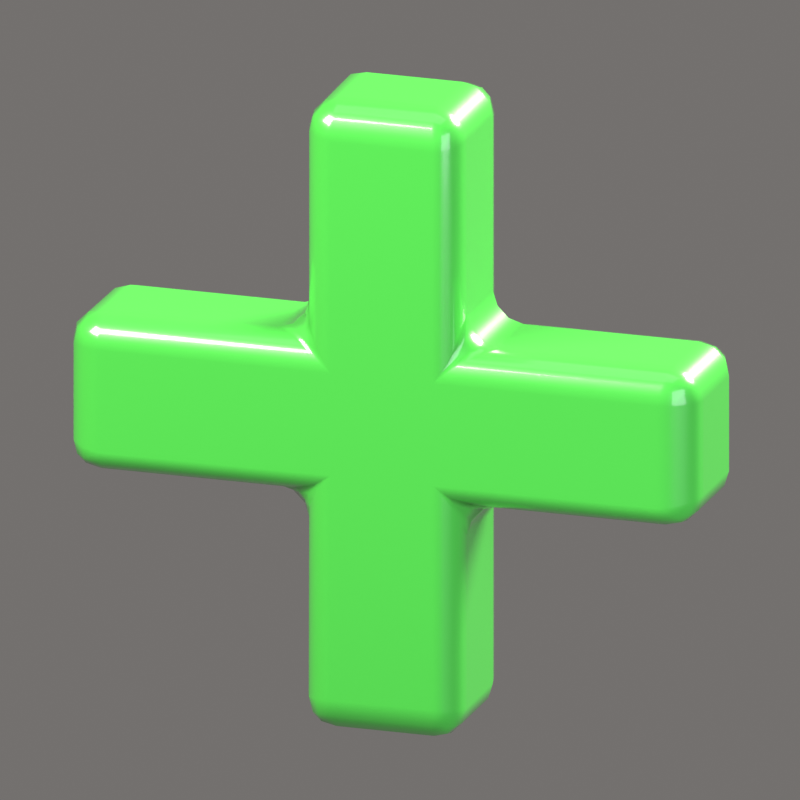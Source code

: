 # Source: Plus.blend  (saved by Blender 5.2.44; exported with 4.5.12 LTS)
import bpy
from mathutils import Matrix  # noqa: F401  (used for matrix-valued properties, if any)

bpy.ops.wm.read_factory_settings(use_empty=True)
scene = bpy.context.scene
scene.name = 'Scene'

# ---- collections
col_collection = bpy.data.collections.new('Collection'); scene.collection.children.link(col_collection)
col_iconrig = bpy.data.collections.new('IconRig'); scene.collection.children.link(col_iconrig)
col_iconsubject = bpy.data.collections.new('IconSubject'); scene.collection.children.link(col_iconsubject)

# ---- materials (node trees are filled in below, after node groups)
mat_green = bpy.data.materials.new('Green')
mat_green.diffuse_color = (0.07819, 0.6445, 0.06848, 1.0)

# ---- material node trees
mat_green.use_nodes = True; mat_green.node_tree.nodes.clear()
_N = mat_green.node_tree.nodes; _L = mat_green.node_tree.links
n0 = _N.new('ShaderNodeBsdfPrincipled'); n0.name = 'Principled BSDF'; n0.location = (-200, 100)
n0.inputs[0].default_value = (0.07819, 0.6445, 0.06848, 1.0)
n0.inputs[2].default_value = 0.3
n0.inputs[10].default_value = 0.005
n0.inputs[13].default_value = 0.6
n0.inputs[19].default_value = 1.0
n0.inputs[20].default_value = 0.08
n1 = _N.new('ShaderNodeOutputMaterial'); n1.name = 'Material Output'; n1.location = (200, 100)
_L.new(n0.outputs[0], n1.inputs[0])
n1.is_active_output = True

# ---- world
world_iconworld = bpy.data.worlds.new('IconWorld'); scene.world = world_iconworld
world_iconworld.use_nodes = True; world_iconworld.node_tree.nodes.clear()
_N = world_iconworld.node_tree.nodes; _L = world_iconworld.node_tree.links
n0 = _N.new('ShaderNodeBackground'); n0.name = 'Background'; n0.location = (-200, 100)
n0.inputs[0].default_value = (0.55, 0.52, 0.5, 1.0)
n0.inputs[1].default_value = 0.4
n1 = _N.new('ShaderNodeOutputWorld'); n1.name = 'World Output'; n1.location = (200, 100)
_L.new(n0.outputs[0], n1.inputs[0])
n1.is_active_output = True

# ---- cameras
cam_iconcam = bpy.data.cameras.new('IconCam')
cam_iconcam.type = 'ORTHO'
cam_iconcam.clip_end = 200.0
cam_iconcam.ortho_scale = 2.415
cam_iconcam.shift_y = -1.678e-06

# ---- lights
light_keylight = bpy.data.lights.new('KeyLight', 'AREA')
light_keylight.color = (1.0, 0.96, 0.9)
light_keylight.energy = 2200.0
light_keylight.size = 5.0
light_filllight = bpy.data.lights.new('FillLight', 'AREA')
light_filllight.color = (0.82, 0.9, 1.0)
light_filllight.energy = 700.0
light_filllight.size = 7.0
light_rimlight = bpy.data.lights.new('RimLight', 'AREA')
light_rimlight.color = (1.0, 0.95, 0.85)
light_rimlight.energy = 2600.0
light_rimlight.size = 3.0
light_toplight = bpy.data.lights.new('TopLight', 'AREA')
light_toplight.energy = 150.0
light_toplight.size = 6.0

# ---- meshes
me_extrude = bpy.data.meshes.new('Extrude')
me_extrude.from_pydata([(-0.25, -0.225, 1.0), (0.25, -0.225, 1.0), (0.25, -0.225, 0.25), (1.0, -0.225, 0.25), (1.0, -0.225, -0.25), (0.25, -0.225, -0.25), (0.25, -0.225, -1.0), (-0.25, -0.225, -1.0), (-0.25, -0.225, -0.25), (-1.0, -0.225, -0.25), (-1.0, -0.225, 0.25), (-0.25, -0.225, 0.25), (-0.25, 0.225, 1.0), (0.25, 0.225, 1.0), (0.25, 0.225, 0.25), (1.0, 0.225, 0.25), (1.0, 0.225, -0.25), (0.25, 0.225, -0.25), (0.25, 0.225, -1.0), (-0.25, 0.225, -1.0), (-0.25, 0.225, -0.25), (-1.0, 0.225, -0.25), (-1.0, 0.225, 0.25), (-0.25, 0.225, 0.25)], [], [(8, 5, 2), (23, 17, 20), (0, 1, 13, 12), (1, 2, 14, 13), (2, 3, 15, 14), (3, 4, 16, 15), (4, 5, 17, 16), (5, 6, 18, 17), (6, 7, 19, 18), (7, 8, 20, 19), (8, 9, 21, 20), (9, 10, 22, 21), (10, 11, 23, 22), (11, 0, 12, 23), (1, 0, 11), (11, 10, 9), (8, 7, 6), (11, 9, 8), (2, 1, 11), (4, 3, 2), (8, 6, 5), (5, 4, 2), (2, 11, 8), (23, 12, 13), (14, 15, 16), (23, 13, 14), (21, 22, 23), (18, 19, 20), (20, 21, 23), (23, 14, 17), (14, 16, 17), (17, 18, 20)])
me_extrude.polygons.foreach_set('use_smooth', [True] * 32)
me_extrude.materials.append(mat_green)
me_extrude.update()

# ---- objects
ob_iconcam = bpy.data.objects.new('IconCam', cam_iconcam)
ob_keylight = bpy.data.objects.new('KeyLight', light_keylight)
ob_filllight = bpy.data.objects.new('FillLight', light_filllight)
ob_rimlight = bpy.data.objects.new('RimLight', light_rimlight)
ob_toplight = bpy.data.objects.new('TopLight', light_toplight)
ob_plus = bpy.data.objects.new('Plus', None)
ob_extrude = bpy.data.objects.new('Extrude', me_extrude)

# ---- transforms, parenting, visibility, modifiers, constraints
ob_iconcam.location = (13.39, -25.19, 9.271)
ob_iconcam.rotation_euler = (1.257, -3.907e-08, 0.4887)
ob_keylight.location = (-4.5, -6.5, 7.0)
ob_keylight.rotation_euler = (0.8461, 1.639e-09, -0.6055)
ob_filllight.location = (7.0, -4.0, 1.5)
ob_filllight.rotation_euler = (1.387, 1.353e-07, 1.052)
ob_rimlight.location = (3.0, 7.0, 5.0)
ob_rimlight.rotation_euler = (0.9898, 1.23e-07, 2.737)
ob_toplight.location = (0.0, 0.0, 9.0)
ob_plus.location = (0.0, 0.0, 0.0)
ob_plus.rotation_euler = (0.0, 0.0, 0.1745)
ob_extrude.parent = ob_plus
ob_extrude.location = (0.0, 0.0, 0.0)
_m = ob_extrude.modifiers.new('Bevel', 'BEVEL')
_m.segments = 3
_m.harden_normals = True

# ---- collection membership
col_iconrig.objects.link(ob_iconcam)
col_iconrig.objects.link(ob_keylight)
col_iconrig.objects.link(ob_filllight)
col_iconrig.objects.link(ob_rimlight)
col_iconrig.objects.link(ob_toplight)
col_iconsubject.objects.link(ob_plus)
col_iconsubject.objects.link(ob_extrude)

# ---- scene / render settings (as saved in the file)
scene.camera = ob_iconcam
scene.frame_start = 1; scene.frame_end = 250; scene.frame_set(1)
scene.render.engine = 'BLENDER_EEVEE_NEXT'
scene.render.resolution_x = 512
scene.render.resolution_y = 512
scene.render.film_transparent = True
scene.render.bake_bias = 0.0
scene.render.bake_samples = 0
scene.render.compositor_device = 'GPU'
scene.eevee.taa_render_samples = 48
scene.eevee.use_volume_custom_range = False
scene.eevee.fast_gi_thickness_near = 0.1
scene.eevee.fast_gi_thickness_far = 0.0
scene.eevee.ray_tracing_options.screen_trace_thickness = 0.1
scene.view_settings.view_transform = 'Standard'
scene.view_settings.exposure = -0.35
bpy.context.view_layer.update()
